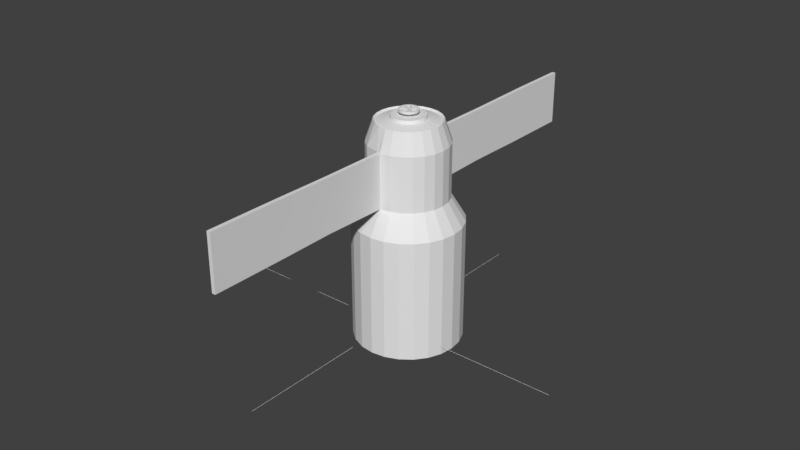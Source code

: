 # Source: Satelllite.blend  (saved by Blender 2.79.0; exported with 4.5.12 LTS)
import bpy
from mathutils import Matrix  # noqa: F401  (used for matrix-valued properties, if any)

bpy.ops.wm.read_factory_settings(use_empty=True)
scene = bpy.context.scene
scene.name = 'Scene'

# ---- collections
col_collection_1 = bpy.data.collections.new('Collection 1'); scene.collection.children.link(col_collection_1)

# ---- materials (node trees are filled in below, after node groups)
mat_space_blanket = bpy.data.materials.new('Space-Blanket')
mat_space_blanket.alpha_threshold = 0.0
mat_space_blanket.use_transparent_shadow = False
mat_space_blanket.roughness = 0.5
mat_solar_cells = bpy.data.materials.new('Solar-Cells')
mat_solar_cells.alpha_threshold = 0.0
mat_solar_cells.use_transparent_shadow = False
mat_solar_cells.roughness = 0.5
mat_steel = bpy.data.materials.new('Steel')
mat_steel.alpha_threshold = 0.0
mat_steel.use_transparent_shadow = False
mat_steel.roughness = 0.5
mat_white_station = bpy.data.materials.new('White-Station')
mat_white_station.alpha_threshold = 0.0
mat_white_station.use_transparent_shadow = False
mat_white_station.roughness = 0.5

# ---- material node trees

# ---- world
world_world = bpy.data.worlds.new('World'); scene.world = world_world
world_world.color = (0.05088, 0.05088, 0.05088)
world_world.use_sun_shadow = False
world_world.sun_shadow_jitter_overblur = 0.0
world_world.cycles.sampling_method = 'MANUAL'

# ---- meshes
me_cylinder_006 = bpy.data.meshes.new('Cylinder.006')
me_cylinder_006.from_pydata([(1.664e-07, -0.7368, 1.71), (-0.06924, -0.7117, 1.71), (1.26e-07, -0.7368, 2.716), (-0.06924, -0.7117, 2.716), (-0.06924, -1.896, 1.737), (1.664e-07, -1.963, 1.737), (-0.06924, -1.93, 2.715), (1.267e-07, -1.93, 2.715), (-0.06924, -3.065, 1.723), (1.676e-07, -3.065, 1.723), (-0.06924, -3.065, 2.729), (1.267e-07, -3.065, 2.729), (-0.06964, -4.38, 1.717), (0.0004014, -4.38, 1.717), (-0.06964, -4.38, 2.735), (0.0004013, -4.38, 2.735), (0.06924, 0.7117, 1.71), (6.219e-08, 0.7368, 1.71), (0.06924, 0.7117, 2.716), (2.179e-08, 0.7368, 2.716), (0.06924, 1.896, 1.737), (6.219e-08, 1.963, 1.737), (0.06924, 1.896, 2.715), (2.179e-08, 1.963, 2.715), (0.06924, 3.027, 1.723), (2.181e-08, 3.134, 2.729), (0.06924, 3.027, 1.723), (6.219e-08, 3.134, 1.723), (0.06924, 3.027, 2.73), (2.179e-08, 3.134, 2.73), (0.06924, 4.38, 1.723), (6.333e-08, 4.38, 1.723), (0.06924, 4.38, 2.73), (2.235e-08, 4.38, 2.73), (6.217e-08, 3.134, 1.723), (0.06924, 3.027, 2.729)], [], [(3, 1, 4, 6), (2, 3, 6, 7), (1, 0, 5, 4), (0, 2, 7, 5), (6, 4, 8, 10), (7, 6, 10, 11), (4, 5, 9, 8), (5, 7, 11, 9), (11, 10, 14, 15), (12, 13, 15, 14), (8, 9, 13, 12), (9, 11, 15, 13), (10, 8, 12, 14), (19, 18, 22, 23), (16, 17, 21, 20), (18, 16, 20, 22), (17, 19, 23, 21), (23, 22, 35, 25), (21, 23, 25, 34), (20, 21, 34, 24), (22, 20, 24, 35), (28, 35, 24, 26, 30, 32), (25, 35, 28, 29), (24, 34, 27, 26), (30, 31, 33, 32), (27, 34, 25, 29, 33, 31), (29, 28, 32, 33), (26, 27, 31, 30)])
me_cylinder_006.polygons.foreach_set('material_index', [1, 0, 0, 1, 1, 0, 0, 1, 0, 0, 0, 1, 1, 0, 0, 1, 1, 0, 1, 0, 1, 1, 1, 1, 0, 1, 0, 0])
_uv = me_cylinder_006.uv_layers.new(name='UVMap')
_uv.uv.foreach_set('vector', [0.3968, 0.2195, 0.6038, 0.2192, 0.5987, 0.4068, 0.3974, 0.4123, 0.3485, 0.009227, 0.3543, 0.04063, 0.1984, 0.2794, 0.1951, 0.2624, 0.3591, 8.565e-05, 0.3485, 0.05326, 0.1946, 0.2814, 0.1983, 0.2507, 0.4065, 0.7821, 0.1995, 0.7818, 0.2001, 0.5911, 0.4014, 0.5861, 0.3974, 0.4123, 0.5987, 0.4068, 0.6019, 0.5917, 0.3951, 0.592, 0.1951, 0.2624, 0.1984, 0.2794, 0.008022, 0.5566, 0.007487, 0.5565, 0.1983, 0.2507, 0.1946, 0.2814, 0.008237, 0.5561, 0.008475, 0.5554, 0.4014, 0.5861, 0.2001, 0.5911, 0.1978, 0.4097, 0.4046, 0.41, 0.007487, 0.5565, 0.008022, 0.5566, 0.002918, 0.5638, 8.565e-05, 0.5685, 0.003382, 0.5632, 0.00368, 0.563, 8.565e-05, 0.5685, 0.002918, 0.5638, 0.008475, 0.5554, 0.008237, 0.5561, 0.00368, 0.563, 0.003382, 0.5632, 0.4046, 0.41, 0.1978, 0.4097, 0.1969, 0.1996, 0.4065, 0.1999, 0.3951, 0.592, 0.6019, 0.5917, 0.6038, 0.7997, 0.3942, 0.8, 0.936, 0.7198, 0.9312, 0.7199, 0.9558, 0.6472, 0.9614, 0.6445, 8.565e-05, 0.6088, 0.01322, 0.5726, 0.6433, 0.5687, 0.6158, 0.5979, -0.002714, 0.2173, 0.2043, 0.2168, 0.1996, 0.4062, -0.001667, 0.4067, 0.807, 0.7742, 0.6, 0.7736, 0.6011, 0.5795, 0.8023, 0.58, 0.9614, 0.6445, 0.9558, 0.6472, 0.9792, 0.5778, 0.9856, 0.5726, 0.8023, 0.58, 0.6011, 0.5795, 0.5991, 0.3942, 0.8059, 0.3948, 0.6158, 0.5979, 0.6433, 0.5687, 0.9904, 0.5687, 0.971, 0.5818, -0.001667, 0.4067, 0.1996, 0.4062, 0.2032, 0.5869, -0.003674, 0.5875, -0.003839, 0.5875, -0.003674, 0.5875, 0.2032, 0.5869, 0.2033, 0.5869, 0.2043, 0.8031, -0.002892, 0.8036, 0.6237, 0.4139, 0.6236, 0.4324, 0.6234, 0.4324, 0.6235, 0.4139, 0.8305, 0.4329, 0.8305, 0.4145, 0.8307, 0.4145, 0.8306, 0.4329, 0.3593, 8.565e-05, 0.3635, 8.565e-05, 0.3635, 0.06067, 0.3593, 0.06067, 0.8061, 0.3948, 0.8059, 0.3948, 0.5991, 0.3942, 0.5989, 0.3942, 0.5998, 0.1971, 0.807, 0.1977, 0.9847, 0.5742, 0.9816, 0.5774, 0.9835, 0.5737, 0.9832, 0.5739, 0.9767, 0.5781, 0.9846, 0.5723, 0.9816, 0.5724, 0.9814, 0.5722])
me_cylinder_006.materials.append(mat_space_blanket)
me_cylinder_006.materials.append(mat_solar_cells)
me_cylinder_006.use_remesh_preserve_volume = False
me_cylinder_006.use_remesh_preserve_attributes = False
me_cylinder_006.use_mirror_vertex_groups = False
me_cylinder_006.update()
me_cylinder_002 = bpy.data.meshes.new('Cylinder.002')
me_cylinder_002.from_pydata([(0.0, 1.0, -1.0), (0.0, 1.0, 1.0), (0.9511, 0.309, -1.0), (0.9511, 0.309, 1.0), (0.5878, -0.809, -1.0), (0.5878, -0.809, 1.0), (-0.5878, -0.809, -1.0), (-0.5878, -0.809, 1.0), (-0.9511, 0.309, -1.0), (-0.9511, 0.309, 1.0)], [], [(0, 1, 3, 2), (2, 3, 5, 4), (4, 5, 7, 6), (3, 1, 9, 7, 5), (6, 7, 9, 8), (8, 9, 1, 0), (0, 2, 4, 6, 8)])
me_cylinder_002.use_remesh_preserve_volume = False
me_cylinder_002.use_remesh_preserve_attributes = False
me_cylinder_002.use_mirror_vertex_groups = False
me_cylinder_002.update()
me_cube_001 = bpy.data.meshes.new('Cube.001')
me_cube_001.from_pydata([(-1.0, -0.8058, -0.8058), (-1.0, -0.8058, 0.8058), (-1.0, 0.8058, -0.8058), (-1.0, 0.8058, 0.8058), (1.757, -1.0, -1.0), (1.757, -1.0, 1.0), (1.757, 1.0, -1.0), (1.757, 1.0, 1.0)], [], [(0, 1, 3, 2), (2, 3, 7, 6), (6, 7, 5, 4), (4, 5, 1, 0), (2, 6, 4, 0), (7, 3, 1, 5)])
me_cube_001.use_remesh_preserve_volume = False
me_cube_001.use_remesh_preserve_attributes = False
me_cube_001.use_mirror_vertex_groups = False
me_cube_001.update()
me_cylinder_001 = bpy.data.meshes.new('Cylinder.001')
me_cylinder_001.from_pydata([(0.0, 1.0, -1.0), (0.0, 1.0, 1.274), (0.2588, 0.9659, -1.0), (0.2588, 0.9659, 1.274), (0.5, 0.866, -1.0), (0.5, 0.866, 1.274), (0.7071, 0.7071, -1.0), (0.7071, 0.7071, 1.274), (0.866, 0.5, -1.0), (0.866, 0.5, 1.274), (0.9659, 0.2588, -1.0), (0.9659, 0.2588, 1.274), (1.0, 7.55e-08, -1.0), (1.0, 7.55e-08, 1.274), (0.9659, -0.2588, -1.0), (0.9659, -0.2588, 1.274), (0.866, -0.5, -1.0), (0.866, -0.5, 1.274), (0.7071, -0.7071, -1.0), (0.7071, -0.7071, 1.274), (0.5, -0.866, -1.0), (0.5, -0.866, 1.274), (0.2588, -0.9659, -1.0), (0.2588, -0.9659, 1.274), (3.894e-07, -1.0, -1.0), (3.894e-07, -1.0, 1.274), (-0.2588, -0.9659, -1.0), (-0.2588, -0.9659, 1.274), (-0.5, -0.866, -1.0), (-0.5, -0.866, 1.274), (-0.7071, -0.7071, -1.0), (-0.7071, -0.7071, 1.274), (-0.866, -0.5, -1.0), (-0.866, -0.5, 1.274), (-0.9659, -0.2588, -1.0), (-0.9659, -0.2588, 1.274), (-1.0, -4.649e-07, -1.0), (-1.0, -4.649e-07, 1.274), (-0.9659, 0.2588, -1.0), (-0.9659, 0.2588, 1.274), (-0.866, 0.5, -1.0), (-0.866, 0.5, 1.274), (-0.7071, 0.7071, -1.0), (-0.7071, 0.7071, 1.274), (-0.5, 0.866, -1.0), (-0.5, 0.866, 1.274), (-0.2588, 0.9659, -1.0), (-0.2588, 0.9659, 1.274), (0.06924, 0.7117, 1.71), (6.219e-08, 0.7368, 1.71), (0.3684, 0.6381, 1.71), (0.521, 0.521, 1.71), (0.6381, 0.3684, 1.71), (0.7117, 0.1907, 1.71), (0.7368, 2.229e-08, 1.71), (0.7117, -0.1907, 1.71), (0.6381, -0.3684, 1.71), (0.521, -0.521, 1.71), (0.3684, -0.6381, 1.71), (0.1907, -0.7117, 1.71), (1.664e-07, -0.7368, 1.71), (-0.06924, -0.7117, 1.71), (-0.3684, -0.6381, 1.71), (-0.521, -0.521, 1.71), (-0.6381, -0.3684, 1.71), (-0.7117, -0.1907, 1.71), (-0.7368, -3.759e-07, 1.71), (-0.7117, 0.1907, 1.71), (-0.6381, 0.3684, 1.71), (-0.521, 0.521, 1.71), (-0.3684, 0.6381, 1.71), (-0.1907, 0.7117, 1.71), (0.06924, 0.7117, 2.716), (2.179e-08, 0.7368, 2.716), (0.3684, 0.6381, 2.716), (0.521, 0.521, 2.716), (0.6381, 0.3684, 2.716), (0.7117, 0.1907, 2.716), (0.7368, 2.229e-08, 2.716), (0.7117, -0.1907, 2.716), (0.6381, -0.3684, 2.716), (0.521, -0.521, 2.716), (0.3684, -0.6381, 2.716), (0.1907, -0.7117, 2.716), (1.26e-07, -0.7368, 2.716), (-0.06924, -0.7117, 2.716), (-0.3684, -0.6381, 2.716), (-0.521, -0.521, 2.716), (-0.6381, -0.3684, 2.716), (-0.7117, -0.1907, 2.716), (-0.7368, -3.759e-07, 2.716), (-0.7117, 0.1907, 2.716), (-0.6381, 0.3684, 2.716), (-0.521, 0.521, 2.716), (-0.3684, 0.6381, 2.716), (-0.1907, 0.7117, 2.716), (0.1561, 0.5825, 3.102), (-1.367e-07, 0.603, 3.102), (0.3015, 0.5222, 3.102), (0.4264, 0.4264, 3.102), (0.5222, 0.3015, 3.102), (0.5825, 0.1561, 3.102), (0.603, -5.66e-09, 3.102), (0.5825, -0.1561, 3.102), (0.5222, -0.3015, 3.102), (0.4264, -0.4264, 3.102), (0.3015, -0.5222, 3.102), (0.1561, -0.5825, 3.102), (9.816e-08, -0.603, 3.102), (-0.1561, -0.5825, 3.102), (-0.3015, -0.5222, 3.102), (-0.4264, -0.4264, 3.102), (-0.5222, -0.3015, 3.102), (-0.5825, -0.1561, 3.102), (-0.603, -3.315e-07, 3.102), (-0.5825, 0.1561, 3.102), (-0.5222, 0.3015, 3.102), (-0.4264, 0.4264, 3.102), (-0.3015, 0.5222, 3.102), (-0.1561, 0.5825, 3.102), (-3.904e-09, 0.8236, -1.134), (0.2132, 0.7955, -1.134), (0.4118, 0.7133, -1.134), (0.5824, 0.5824, -1.134), (0.7133, 0.4118, -1.134), (0.7955, 0.2132, -1.134), (0.8236, 3.984e-08, -1.134), (0.7955, -0.2132, -1.134), (0.7133, -0.4118, -1.134), (0.5824, -0.5824, -1.134), (0.4118, -0.7133, -1.134), (0.2132, -0.7955, -1.134), (3.168e-07, -0.8236, -1.134), (-0.2132, -0.7955, -1.134), (-0.4118, -0.7133, -1.134), (-0.5824, -0.5824, -1.134), (-0.7133, -0.4118, -1.134), (-0.7955, -0.2132, -1.134), (-0.8236, -4.052e-07, -1.134), (-0.7955, 0.2132, -1.134), (-0.7133, 0.4118, -1.134), (-0.5824, 0.5824, -1.134), (-0.4118, 0.7133, -1.134), (-0.2132, 0.7955, -1.134), (-3.449e-09, 0.8236, -1.102), (0.2132, 0.7955, -1.102), (0.4118, 0.7133, -1.102), (0.5824, 0.5824, -1.102), (0.7133, 0.4118, -1.102), (0.7955, 0.2132, -1.102), (0.8236, 3.984e-08, -1.102), (0.7955, -0.2132, -1.102), (0.7133, -0.4118, -1.102), (0.5824, -0.5824, -1.102), (0.4118, -0.7133, -1.102), (0.2132, -0.7955, -1.102), (3.173e-07, -0.8236, -1.102), (-0.2132, -0.7955, -1.102), (-0.4118, -0.7133, -1.102), (-0.5824, -0.5824, -1.102), (-0.7133, -0.4118, -1.102), (-0.7955, -0.2132, -1.102), (-0.8236, -4.052e-07, -1.102), (-0.7955, 0.2132, -1.102), (-0.7133, 0.4118, -1.102), (-0.5824, 0.5824, -1.102), (-0.4118, 0.7133, -1.102), (-0.2132, 0.7955, -1.102), (3.666e-09, 0.4392, -1.102), (0.1137, 0.4242, -1.102), (0.2196, 0.3804, -1.102), (0.3106, 0.3106, -1.102), (0.3804, 0.2196, -1.102), (0.4242, 0.1137, -1.102), (0.4392, -4.019e-08, -1.102), (0.4242, -0.1137, -1.102), (0.3804, -0.2196, -1.102), (0.3106, -0.3106, -1.102), (0.2196, -0.3804, -1.102), (0.1137, -0.4242, -1.102), (1.747e-07, -0.4392, -1.102), (-0.1137, -0.4242, -1.102), (-0.2196, -0.3804, -1.102), (-0.3106, -0.3106, -1.102), (-0.3804, -0.2196, -1.102), (-0.4242, -0.1137, -1.102), (-0.4392, -2.775e-07, -1.102), (-0.4242, 0.1137, -1.102), (-0.3804, 0.2196, -1.102), (-0.3106, 0.3106, -1.102), (-0.2196, 0.3804, -1.102), (-0.1137, 0.4242, -1.102), (2.801e-09, 0.4392, -1.157), (0.1137, 0.4242, -1.157), (0.2196, 0.3804, -1.157), (0.3106, 0.3106, -1.157), (0.3804, 0.2196, -1.157), (0.4242, 0.1137, -1.157), (0.4392, -4.019e-08, -1.157), (0.4242, -0.1137, -1.157), (0.3804, -0.2196, -1.157), (0.3106, -0.3106, -1.157), (0.2196, -0.3804, -1.157), (0.1137, -0.4242, -1.157), (1.738e-07, -0.4392, -1.157), (-0.1137, -0.4242, -1.157), (-0.2196, -0.3804, -1.157), (-0.3106, -0.3106, -1.157), (-0.3804, -0.2196, -1.157), (-0.4242, -0.1137, -1.157), (-0.4392, -2.775e-07, -1.157), (-0.4242, 0.1137, -1.157), (-0.3804, 0.2196, -1.157), (-0.3106, 0.3106, -1.157), (-0.2196, 0.3804, -1.157), (-0.1137, 0.4242, -1.157), (0.08325, 0.3107, 3.126), (-1.28e-07, 0.3217, 3.126), (0.1608, 0.2786, 3.126), (0.2275, 0.2275, 3.126), (0.2786, 0.1608, 3.126), (0.3107, 0.08325, 3.126), (0.3217, -6.095e-08, 3.126), (0.3107, -0.08325, 3.126), (0.2786, -0.1608, 3.126), (0.2275, -0.2275, 3.126), (0.1608, -0.2786, 3.126), (0.08325, -0.3107, 3.126), (-2.782e-09, -0.3217, 3.126), (-0.08325, -0.3107, 3.126), (-0.1608, -0.2786, 3.126), (-0.2275, -0.2275, 3.126), (-0.2786, -0.1608, 3.126), (-0.3107, -0.08325, 3.126), (-0.3217, -2.348e-07, 3.126), (-0.3107, 0.08325, 3.126), (-0.2786, 0.1608, 3.126), (-0.2275, 0.2275, 3.126), (-0.1608, 0.2786, 3.126), (-0.08325, 0.3107, 3.126), (0.07991, 0.2982, 3.183), (-1.014e-07, 0.3087, 3.183), (0.1544, 0.2674, 3.183), (0.2183, 0.2183, 3.183), (0.2674, 0.1544, 3.183), (0.2982, 0.07991, 3.183), (0.3087, -6.35e-08, 3.183), (0.2982, -0.07991, 3.183), (0.2674, -0.1544, 3.183), (0.2183, -0.2183, 3.183), (0.1544, -0.2674, 3.183), (0.07991, -0.2982, 3.183), (1.884e-08, -0.3087, 3.183), (-0.07991, -0.2982, 3.183), (-0.1544, -0.2674, 3.183), (-0.2183, -0.2183, 3.183), (-0.2674, -0.1544, 3.183), (-0.2982, -0.07991, 3.183), (-0.3087, -2.303e-07, 3.183), (-0.2982, 0.07991, 3.183), (-0.2674, 0.1544, 3.183), (-0.2183, 0.2183, 3.183), (-0.1544, 0.2674, 3.183), (-0.07991, 0.2982, 3.183), (0.01318, 0.0492, 3.183), (-9.605e-08, 0.05094, 3.183), (0.02547, 0.04412, 3.183), (0.03602, 0.03602, 3.183), (0.04412, 0.02547, 3.183), (0.0492, 0.01318, 3.183), (0.05094, -1.121e-07, 3.183), (0.0492, -0.01318, 3.183), (0.04412, -0.02547, 3.183), (0.03602, -0.03602, 3.183), (0.02547, -0.04412, 3.183), (0.01318, -0.0492, 3.183), (-7.621e-08, -0.05094, 3.183), (-0.01318, -0.0492, 3.183), (-0.02547, -0.04412, 3.183), (-0.03602, -0.03602, 3.183), (-0.04412, -0.02547, 3.183), (-0.0492, -0.01318, 3.183), (-0.05094, -1.396e-07, 3.183), (-0.0492, 0.01318, 3.183), (-0.04412, 0.02547, 3.183), (-0.03602, 0.03602, 3.183), (-0.02547, 0.04412, 3.183), (-0.01318, 0.0492, 3.183), (-0.1465, -0.5468, 3.072), (-0.283, -0.4902, 3.072), (0.5661, -1.292e-08, 3.072), (0.5468, -0.1465, 3.072), (-0.4003, 0.4003, 3.072), (-0.283, 0.4902, 3.072), (-0.4003, -0.4003, 3.072), (0.4902, -0.283, 3.072), (-0.1465, 0.5468, 3.072), (-1.355e-07, 0.5661, 3.072), (0.1465, 0.5468, 3.072), (-0.4902, -0.283, 3.072), (0.4003, -0.4003, 3.072), (0.283, 0.4902, 3.072), (-0.5468, -0.1465, 3.072), (0.283, -0.4902, 3.072), (0.4003, 0.4003, 3.072), (-0.5661, -3.188e-07, 3.072), (0.1465, -0.5468, 3.072), (0.4902, 0.283, 3.072), (-0.5468, 0.1465, 3.072), (8.491e-08, -0.5661, 3.072), (0.5468, 0.1465, 3.072), (-0.4902, 0.283, 3.072)], [], [(0, 1, 3, 2), (2, 3, 5, 4), (4, 5, 7, 6), (6, 7, 9, 8), (8, 9, 11, 10), (10, 11, 13, 12), (12, 13, 15, 14), (14, 15, 17, 16), (16, 17, 19, 18), (18, 19, 21, 20), (20, 21, 23, 22), (22, 23, 25, 24), (24, 25, 27, 26), (26, 27, 29, 28), (28, 29, 31, 30), (30, 31, 33, 32), (32, 33, 35, 34), (34, 35, 37, 36), (36, 37, 39, 38), (38, 39, 41, 40), (40, 41, 43, 42), (42, 43, 45, 44), (25, 23, 59, 60), (44, 45, 47, 46), (46, 47, 1, 0), (8, 10, 125, 124), (35, 33, 64, 65), (45, 43, 69, 70), (11, 9, 52, 53), (21, 19, 57, 58), (31, 29, 62, 63), (41, 39, 67, 68), (7, 5, 50, 51), (17, 15, 55, 56), (3, 1, 49, 48), (27, 25, 60, 61), (37, 35, 65, 66), (47, 45, 70, 71), (13, 11, 53, 54), (23, 21, 58, 59), (33, 31, 63, 64), (43, 41, 68, 69), (9, 7, 51, 52), (19, 17, 56, 57), (29, 27, 61, 62), (39, 37, 66, 67), (1, 47, 71, 49), (5, 3, 48, 50), (15, 13, 54, 55), (77, 76, 100, 101), (64, 63, 87, 88), (57, 56, 80, 81), (49, 71, 95, 73), (50, 48, 72, 74), (65, 64, 88, 89), (58, 57, 81, 82), (51, 50, 74, 75), (66, 65, 89, 90), (59, 58, 82, 83), (52, 51, 75, 76), (67, 66, 90, 91), (60, 59, 83, 84), (53, 52, 76, 77), (68, 67, 91, 92), (54, 53, 77, 78), (69, 68, 92, 93), (62, 61, 85, 86), (55, 54, 78, 79), (70, 69, 93, 94), (63, 62, 86, 87), (56, 55, 79, 80), (71, 70, 94, 95), (289, 288, 229, 230), (92, 91, 115, 116), (85, 84, 108, 109), (78, 77, 101, 102), (93, 92, 116, 117), (86, 85, 109, 110), (79, 78, 102, 103), (94, 93, 117, 118), (87, 86, 110, 111), (80, 79, 103, 104), (95, 94, 118, 119), (72, 73, 97, 96), (88, 87, 111, 112), (81, 80, 104, 105), (73, 95, 119, 97), (74, 72, 96, 98), (89, 88, 112, 113), (82, 81, 105, 106), (75, 74, 98, 99), (90, 89, 113, 114), (83, 82, 106, 107), (76, 75, 99, 100), (91, 90, 114, 115), (84, 83, 107, 108), (124, 125, 149, 148), (18, 20, 130, 129), (28, 30, 135, 134), (38, 40, 140, 139), (4, 6, 123, 122), (14, 16, 128, 127), (0, 2, 121, 120), (24, 26, 133, 132), (34, 36, 138, 137), (44, 46, 143, 142), (10, 12, 126, 125), (20, 22, 131, 130), (30, 32, 136, 135), (40, 42, 141, 140), (6, 8, 124, 123), (16, 18, 129, 128), (26, 28, 134, 133), (36, 38, 139, 138), (46, 0, 120, 143), (2, 4, 122, 121), (12, 14, 127, 126), (22, 24, 132, 131), (32, 34, 137, 136), (42, 44, 142, 141), (152, 153, 177, 176), (139, 140, 164, 163), (132, 133, 157, 156), (125, 126, 150, 149), (140, 141, 165, 164), (133, 134, 158, 157), (126, 127, 151, 150), (141, 142, 166, 165), (134, 135, 159, 158), (127, 128, 152, 151), (142, 143, 167, 166), (120, 121, 145, 144), (135, 136, 160, 159), (128, 129, 153, 152), (143, 120, 144, 167), (121, 122, 146, 145), (136, 137, 161, 160), (129, 130, 154, 153), (122, 123, 147, 146), (137, 138, 162, 161), (130, 131, 155, 154), (123, 124, 148, 147), (138, 139, 163, 162), (131, 132, 156, 155), (187, 188, 212, 211), (167, 144, 168, 191), (145, 146, 170, 169), (160, 161, 185, 184), (153, 154, 178, 177), (146, 147, 171, 170), (161, 162, 186, 185), (154, 155, 179, 178), (147, 148, 172, 171), (162, 163, 187, 186), (155, 156, 180, 179), (148, 149, 173, 172), (163, 164, 188, 187), (156, 157, 181, 180), (149, 150, 174, 173), (164, 165, 189, 188), (157, 158, 182, 181), (150, 151, 175, 174), (165, 166, 190, 189), (158, 159, 183, 182), (151, 152, 176, 175), (166, 167, 191, 190), (144, 145, 169, 168), (159, 160, 184, 183), (192, 193, 194, 195, 196, 197, 198, 199, 200, 201, 202, 203, 204, 205, 206, 207, 208, 209, 210, 211, 212, 213, 214, 215), (180, 181, 205, 204), (173, 174, 198, 197), (188, 189, 213, 212), (181, 182, 206, 205), (174, 175, 199, 198), (189, 190, 214, 213), (182, 183, 207, 206), (175, 176, 200, 199), (190, 191, 215, 214), (168, 169, 193, 192), (183, 184, 208, 207), (176, 177, 201, 200), (191, 168, 192, 215), (169, 170, 194, 193), (184, 185, 209, 208), (177, 178, 202, 201), (170, 171, 195, 194), (185, 186, 210, 209), (178, 179, 203, 202), (171, 172, 196, 195), (186, 187, 211, 210), (179, 180, 204, 203), (172, 173, 197, 196), (228, 227, 251, 252), (291, 290, 222, 223), (293, 292, 237, 238), (294, 289, 230, 231), (295, 291, 223, 224), (296, 293, 238, 239), (298, 297, 217, 216), (299, 294, 231, 232), (300, 295, 224, 225), (297, 296, 239, 217), (301, 298, 216, 218), (302, 299, 232, 233), (303, 300, 225, 226), (304, 301, 218, 219), (305, 302, 233, 234), (306, 303, 226, 227), (307, 304, 219, 220), (308, 305, 234, 235), (309, 306, 227, 228), (310, 307, 220, 221), (311, 308, 235, 236), (288, 309, 228, 229), (290, 310, 221, 222), (292, 311, 236, 237), (240, 241, 265, 264), (221, 220, 244, 245), (236, 235, 259, 260), (229, 228, 252, 253), (222, 221, 245, 246), (237, 236, 260, 261), (230, 229, 253, 254), (223, 222, 246, 247), (238, 237, 261, 262), (231, 230, 254, 255), (224, 223, 247, 248), (239, 238, 262, 263), (216, 217, 241, 240), (232, 231, 255, 256), (225, 224, 248, 249), (217, 239, 263, 241), (218, 216, 240, 242), (233, 232, 256, 257), (226, 225, 249, 250), (219, 218, 242, 243), (234, 233, 257, 258), (227, 226, 250, 251), (220, 219, 243, 244), (235, 234, 258, 259), (256, 255, 279, 280), (249, 248, 272, 273), (241, 263, 287, 265), (242, 240, 264, 266), (257, 256, 280, 281), (250, 249, 273, 274), (243, 242, 266, 267), (258, 257, 281, 282), (251, 250, 274, 275), (244, 243, 267, 268), (259, 258, 282, 283), (252, 251, 275, 276), (245, 244, 268, 269), (260, 259, 283, 284), (253, 252, 276, 277), (246, 245, 269, 270), (261, 260, 284, 285), (254, 253, 277, 278), (247, 246, 270, 271), (262, 261, 285, 286), (255, 254, 278, 279), (248, 247, 271, 272), (263, 262, 286, 287), (264, 265, 287, 286, 285, 284, 283, 282, 281, 280, 279, 278, 277, 276, 275, 274, 273, 272, 271, 270, 269, 268, 267, 266), (117, 116, 311, 292), (102, 101, 310, 290), (109, 108, 309, 288), (116, 115, 308, 311), (101, 100, 307, 310), (108, 107, 306, 309), (115, 114, 305, 308), (100, 99, 304, 307), (107, 106, 303, 306), (114, 113, 302, 305), (99, 98, 301, 304), (106, 105, 300, 303), (113, 112, 299, 302), (98, 96, 298, 301), (97, 119, 296, 297), (105, 104, 295, 300), (112, 111, 294, 299), (96, 97, 297, 298), (119, 118, 293, 296), (104, 103, 291, 295), (111, 110, 289, 294), (118, 117, 292, 293), (103, 102, 290, 291), (110, 109, 288, 289)])
_uv = me_cylinder_001.uv_layers.new(name='UVMap')
_uv.uv.foreach_set('vector', [0.09059, 0.0, 0.09059, 0.2896, 0.05727, 0.2901, 0.05727, 0.0005429, 0.05727, 0.0005429, 0.05727, 0.2901, 0.02637, 0.2916, 0.02637, 0.002009, 0.02637, 0.002009, 0.02637, 0.2916, 0.0, 0.2939, 0.0, 0.0043, 0.5474, 0.003573, 0.5474, 0.2936, 0.5207, 0.2917, 0.5207, 0.001633, 0.5207, 0.001633, 0.5207, 0.2917, 0.4896, 0.2905, 0.4896, 0.000414, 0.4896, 0.000414, 0.4896, 0.2905, 0.4562, 0.29, 0.4562, 0.0, 0.4562, 0.0, 0.4562, 0.29, 0.4228, 0.2905, 0.4228, 0.0004187, 0.4228, 0.0004187, 0.4228, 0.2905, 0.3917, 0.2917, 0.3917, 0.001642, 0.3917, 0.001642, 0.3917, 0.2917, 0.3649, 0.2936, 0.3649, 0.003586, 0.3649, 0.003958, 0.3649, 0.2936, 0.3379, 0.2914, 0.3379, 0.001768, 0.3379, 0.001768, 0.3379, 0.2914, 0.3065, 0.29, 0.3065, 0.0004177, 0.3065, 0.0004177, 0.3065, 0.29, 0.2731, 0.2896, 0.2731, 0.0, 0.2731, 0.0, 0.2731, 0.2896, 0.2397, 0.2901, 0.2397, 0.0005429, 0.2397, 0.0005429, 0.2397, 0.2901, 0.2088, 0.2916, 0.2088, 0.002009, 0.2088, 0.002009, 0.2088, 0.2916, 0.1825, 0.2939, 0.1825, 0.0043, 0.7299, 0.003157, 0.7299, 0.2933, 0.7025, 0.2916, 0.7025, 0.001382, 0.7025, 0.001382, 0.7025, 0.2916, 0.671, 0.2905, 0.671, 0.0003052, 0.671, 0.0003052, 0.671, 0.2905, 0.6375, 0.2902, 0.6375, 0.0, 0.6375, 0.0, 0.6375, 0.2902, 0.6043, 0.2907, 0.6043, 0.0004873, 0.6043, 0.0004873, 0.6043, 0.2907, 0.5735, 0.2919, 0.5735, 0.001734, 0.5735, 0.001734, 0.5735, 0.2919, 0.5474, 0.2938, 0.5474, 0.003655, 0.1825, 0.003958, 0.1825, 0.2936, 0.1554, 0.2914, 0.1554, 0.001768, 0.2731, 0.2896, 0.3065, 0.29, 0.2983, 0.3491, 0.2736, 0.3488, 0.1554, 0.001768, 0.1554, 0.2914, 0.1241, 0.29, 0.1241, 0.0004177, 0.1241, 0.0004177, 0.1241, 0.29, 0.09059, 0.2896, 0.09059, 0.0, 0.0, 0.6407, 0.008719, 0.6084, 0.02975, 0.6171, 0.02257, 0.6437, 0.671, 0.2905, 0.7025, 0.2916, 0.6864, 0.3498, 0.6632, 0.349, 0.1554, 0.2914, 0.1825, 0.2936, 0.1589, 0.3517, 0.1389, 0.3501, 0.4896, 0.2905, 0.5207, 0.2917, 0.5037, 0.35, 0.4808, 0.3491, 0.3379, 0.2914, 0.3649, 0.2936, 0.3413, 0.3517, 0.3214, 0.3501, 0.1825, 0.2939, 0.2088, 0.2916, 0.2263, 0.3503, 0.2069, 0.352, 0.5735, 0.2919, 0.6043, 0.2907, 0.614, 0.3492, 0.5914, 0.3501, 0.0, 0.2939, 0.02637, 0.2916, 0.04386, 0.3503, 0.02443, 0.352, 0.3917, 0.2917, 0.4228, 0.2905, 0.4316, 0.3491, 0.4087, 0.35, 0.05727, 0.2901, 0.09059, 0.2896, 0.09117, 0.3488, 0.08229, 0.3492, 0.2397, 0.2901, 0.2731, 0.2896, 0.2736, 0.3488, 0.2648, 0.3492, 0.6375, 0.2902, 0.671, 0.2905, 0.6632, 0.349, 0.6385, 0.3488, 0.1241, 0.29, 0.1554, 0.2914, 0.1389, 0.3501, 0.1158, 0.3491, 0.4562, 0.29, 0.4896, 0.2905, 0.4808, 0.3491, 0.4562, 0.3488, 0.3065, 0.29, 0.3379, 0.2914, 0.3214, 0.3501, 0.2983, 0.3491, 0.7025, 0.2916, 0.7299, 0.2933, 0.7066, 0.3511, 0.6864, 0.3498, 0.5474, 0.2938, 0.5735, 0.2919, 0.5914, 0.3501, 0.5722, 0.3515, 0.5207, 0.2917, 0.5474, 0.2936, 0.5234, 0.3515, 0.5037, 0.35, 0.3649, 0.2936, 0.3917, 0.2917, 0.4087, 0.35, 0.389, 0.3515, 0.2088, 0.2916, 0.2397, 0.2901, 0.2648, 0.3492, 0.2263, 0.3503, 0.6043, 0.2907, 0.6375, 0.2902, 0.6385, 0.3488, 0.614, 0.3492, 0.09059, 0.2896, 0.1241, 0.29, 0.1158, 0.3491, 0.09117, 0.3488, 0.02637, 0.2916, 0.05727, 0.2901, 0.08229, 0.3492, 0.04386, 0.3503, 0.4228, 0.2905, 0.4562, 0.29, 0.4562, 0.3488, 0.4316, 0.3491, 0.4808, 0.4774, 0.5037, 0.4783, 0.4951, 0.5289, 0.4764, 0.5282, 0.6864, 0.3498, 0.7066, 0.3511, 0.7066, 0.4795, 0.6864, 0.4782, 0.389, 0.3515, 0.4087, 0.35, 0.4087, 0.4783, 0.389, 0.4798, 0.09117, 0.3488, 0.1158, 0.3491, 0.1158, 0.4772, 0.09117, 0.4769, 0.04386, 0.3503, 0.08229, 0.3492, 0.08229, 0.4773, 0.04386, 0.4784, 0.6632, 0.349, 0.6864, 0.3498, 0.6864, 0.4782, 0.6632, 0.4774, 0.3214, 0.3501, 0.3413, 0.3517, 0.3413, 0.4798, 0.3214, 0.4782, 0.02443, 0.352, 0.04386, 0.3503, 0.04386, 0.4784, 0.02443, 0.4801, 0.6385, 0.3488, 0.6632, 0.349, 0.6632, 0.4774, 0.6385, 0.4772, 0.2983, 0.3491, 0.3214, 0.3501, 0.3214, 0.4782, 0.2983, 0.4772, 0.5037, 0.35, 0.5234, 0.3515, 0.5234, 0.4797, 0.5037, 0.4783, 0.614, 0.3492, 0.6385, 0.3488, 0.6385, 0.4772, 0.614, 0.4775, 0.2736, 0.3488, 0.2983, 0.3491, 0.2983, 0.4772, 0.2736, 0.4769, 0.4808, 0.3491, 0.5037, 0.35, 0.5037, 0.4783, 0.4808, 0.4774, 0.5914, 0.3501, 0.614, 0.3492, 0.614, 0.4775, 0.5914, 0.4784, 0.4562, 0.3488, 0.4808, 0.3491, 0.4808, 0.4774, 0.4562, 0.4771, 0.5722, 0.3515, 0.5914, 0.3501, 0.5914, 0.4784, 0.5722, 0.4799, 0.2263, 0.3503, 0.2648, 0.3492, 0.2648, 0.4773, 0.2263, 0.4784, 0.4316, 0.3491, 0.4562, 0.3488, 0.4562, 0.4771, 0.4316, 0.4774, 0.1389, 0.3501, 0.1589, 0.3517, 0.1589, 0.4798, 0.1389, 0.4782, 0.2069, 0.352, 0.2263, 0.3503, 0.2263, 0.4784, 0.2069, 0.4801, 0.4087, 0.35, 0.4316, 0.3491, 0.4316, 0.4774, 0.4087, 0.4783, 0.1158, 0.3491, 0.1389, 0.3501, 0.1389, 0.4782, 0.1158, 0.4772, 0.4005, 0.7885, 0.4055, 0.8068, 0.3742, 0.8109, 0.3714, 0.8005, 0.5914, 0.4784, 0.614, 0.4775, 0.619, 0.5282, 0.6005, 0.5289, 0.2648, 0.4773, 0.2736, 0.4769, 0.2739, 0.5279, 0.2539, 0.5282, 0.4562, 0.4771, 0.4808, 0.4774, 0.4764, 0.5282, 0.4562, 0.5279, 0.5722, 0.4799, 0.5914, 0.4784, 0.6005, 0.5289, 0.5848, 0.5301, 0.2263, 0.4784, 0.2648, 0.4773, 0.2539, 0.5282, 0.2352, 0.5291, 0.4316, 0.4774, 0.4562, 0.4771, 0.4562, 0.5279, 0.4361, 0.5282, 0.1389, 0.4782, 0.1589, 0.4798, 0.1469, 0.5302, 0.1305, 0.5289, 0.2069, 0.4801, 0.2263, 0.4784, 0.2352, 0.5291, 0.2193, 0.5304, 0.4087, 0.4783, 0.4316, 0.4774, 0.4361, 0.5282, 0.4173, 0.5289, 0.1158, 0.4772, 0.1389, 0.4782, 0.1305, 0.5289, 0.1117, 0.5281, 0.08229, 0.4773, 0.09117, 0.4769, 0.09147, 0.5279, 0.07138, 0.5282, 0.6864, 0.4782, 0.7066, 0.4795, 0.6948, 0.5298, 0.6783, 0.5287, 0.389, 0.4798, 0.4087, 0.4783, 0.4173, 0.5289, 0.4012, 0.5301, 0.09117, 0.4769, 0.1158, 0.4772, 0.1117, 0.5281, 0.09147, 0.5279, 0.04386, 0.4784, 0.08229, 0.4773, 0.07138, 0.5282, 0.05274, 0.5291, 0.6632, 0.4774, 0.6864, 0.4782, 0.6783, 0.5287, 0.6593, 0.5281, 0.3214, 0.4782, 0.3413, 0.4798, 0.3293, 0.5302, 0.313, 0.5289, 0.02443, 0.4801, 0.04386, 0.4784, 0.05274, 0.5291, 0.03684, 0.5304, 0.6385, 0.4772, 0.6632, 0.4774, 0.6593, 0.5281, 0.6391, 0.5279, 0.2983, 0.4772, 0.3214, 0.4782, 0.313, 0.5289, 0.2941, 0.5281, 0.5037, 0.4783, 0.5234, 0.4797, 0.5113, 0.5301, 0.4951, 0.5289, 0.614, 0.4775, 0.6385, 0.4772, 0.6391, 0.5279, 0.619, 0.5282, 0.2736, 0.4769, 0.2983, 0.4772, 0.2941, 0.5281, 0.2739, 0.5279, 0.7169, 0.7257, 0.7159, 0.7515, 0.7118, 0.7514, 0.7128, 0.7257, 0.1111, 0.5304, 0.1448, 0.5304, 0.1418, 0.5529, 0.1141, 0.5529, 0.2472, 0.6084, 0.2559, 0.6407, 0.2333, 0.6437, 0.2261, 0.6171, 0.2065, 0.7591, 0.1773, 0.7758, 0.1686, 0.7549, 0.1926, 0.7412, 0.008719, 0.7065, 0.0, 0.6742, 0.02257, 0.6712, 0.02975, 0.6978, 0.04938, 0.5558, 0.07856, 0.5391, 0.08727, 0.56, 0.06324, 0.5738, 0.04938, 0.7591, 0.02556, 0.7354, 0.04362, 0.7217, 0.06324, 0.7412, 0.2065, 0.5558, 0.2303, 0.5795, 0.2123, 0.5932, 0.1926, 0.5738, 0.2472, 0.7065, 0.2303, 0.7354, 0.2123, 0.7217, 0.2261, 0.6978, 0.1111, 0.7845, 0.07856, 0.7758, 0.08727, 0.7549, 0.1141, 0.7621, 0.008719, 0.6084, 0.02556, 0.5795, 0.04362, 0.5932, 0.02975, 0.6171, 0.1448, 0.5304, 0.1773, 0.5391, 0.1686, 0.56, 0.1418, 0.5529, 0.2559, 0.6407, 0.2559, 0.6742, 0.2333, 0.6712, 0.2333, 0.6437, 0.1773, 0.7758, 0.1448, 0.7845, 0.1418, 0.7621, 0.1686, 0.7549, 0.0, 0.6742, 0.0, 0.6407, 0.02257, 0.6437, 0.02257, 0.6712, 0.07856, 0.5391, 0.1111, 0.5304, 0.1141, 0.5529, 0.08727, 0.56, 0.2303, 0.5795, 0.2472, 0.6084, 0.2261, 0.6171, 0.2123, 0.5932, 0.2303, 0.7354, 0.2065, 0.7591, 0.1926, 0.7412, 0.2123, 0.7217, 0.07856, 0.7758, 0.04938, 0.7591, 0.06324, 0.7412, 0.08727, 0.7549, 0.02556, 0.7354, 0.008719, 0.7065, 0.02975, 0.6978, 0.04362, 0.7217, 0.02556, 0.5795, 0.04938, 0.5558, 0.06324, 0.5738, 0.04362, 0.5932, 0.1773, 0.5391, 0.2065, 0.5558, 0.1926, 0.5738, 0.1686, 0.56, 0.2559, 0.6742, 0.2472, 0.7065, 0.2261, 0.6978, 0.2333, 0.6712, 0.1448, 0.7845, 0.1111, 0.7845, 0.1141, 0.7621, 0.1418, 0.7621, 0.4019, 0.7325, 0.3751, 0.7397, 0.3687, 0.6908, 0.383, 0.687, 0.7088, 0.8053, 0.7099, 0.8307, 0.7057, 0.8307, 0.7047, 0.8053, 0.7264, 0.7544, 0.7268, 0.7817, 0.7226, 0.7817, 0.7222, 0.7544, 0.7159, 0.7515, 0.7156, 0.7789, 0.7115, 0.7788, 0.7118, 0.7514, 0.7099, 0.8307, 0.7115, 0.8526, 0.7073, 0.8526, 0.7057, 0.8307, 0.7268, 0.7817, 0.7279, 0.8069, 0.7238, 0.8069, 0.7226, 0.7817, 0.7156, 0.7789, 0.7159, 0.806, 0.7118, 0.806, 0.7115, 0.7788, 0.7298, 0.5301, 0.7279, 0.5522, 0.7238, 0.5522, 0.7257, 0.5301, 0.7279, 0.8069, 0.7298, 0.8285, 0.7257, 0.8285, 0.7238, 0.8069, 0.7159, 0.806, 0.7169, 0.8312, 0.7128, 0.8312, 0.7118, 0.806, 0.7279, 0.5522, 0.7268, 0.5779, 0.7226, 0.5779, 0.7238, 0.5522, 0.7264, 0.6052, 0.7268, 0.6325, 0.7226, 0.6325, 0.7222, 0.6052, 0.7115, 0.7034, 0.7099, 0.7252, 0.7057, 0.7252, 0.7073, 0.7034, 0.7169, 0.8312, 0.7184, 0.8525, 0.7143, 0.8525, 0.7128, 0.8312, 0.7268, 0.5779, 0.7264, 0.6052, 0.7222, 0.6052, 0.7226, 0.5779, 0.7268, 0.6325, 0.7279, 0.6577, 0.7238, 0.6577, 0.7226, 0.6325, 0.7099, 0.7252, 0.7088, 0.7507, 0.7047, 0.7507, 0.7057, 0.7252, 0.7298, 0.6793, 0.7279, 0.7014, 0.7238, 0.7014, 0.7257, 0.6793, 0.7279, 0.6577, 0.7298, 0.6793, 0.7257, 0.6793, 0.7238, 0.6577, 0.7088, 0.7507, 0.7085, 0.778, 0.7044, 0.778, 0.7047, 0.7507, 0.7279, 0.7014, 0.7268, 0.7271, 0.7226, 0.727, 0.7238, 0.7014, 0.7184, 0.7034, 0.7169, 0.7257, 0.7128, 0.7257, 0.7143, 0.7034, 0.7085, 0.778, 0.7088, 0.8053, 0.7047, 0.8053, 0.7044, 0.778, 0.7268, 0.7271, 0.7264, 0.7544, 0.7222, 0.7544, 0.7226, 0.727, 0.5183, 0.6637, 0.5189, 0.677, 0.5118, 0.677, 0.5113, 0.6636, 0.4019, 0.5376, 0.426, 0.5513, 0.3958, 0.5904, 0.383, 0.5831, 0.4456, 0.5708, 0.4595, 0.5947, 0.4136, 0.6135, 0.4062, 0.6008, 0.2559, 0.6213, 0.2631, 0.5947, 0.3089, 0.6135, 0.3051, 0.6277, 0.3751, 0.7397, 0.3474, 0.7397, 0.3539, 0.6908, 0.3687, 0.6908, 0.4595, 0.5947, 0.4666, 0.6213, 0.4175, 0.6277, 0.4136, 0.6135, 0.2631, 0.5947, 0.2769, 0.5708, 0.3163, 0.6008, 0.3089, 0.6135, 0.3474, 0.7397, 0.3206, 0.7325, 0.3396, 0.687, 0.3539, 0.6908, 0.4666, 0.6213, 0.4666, 0.6488, 0.4175, 0.6424, 0.4175, 0.6277, 0.2769, 0.5708, 0.2966, 0.5513, 0.3268, 0.5904, 0.3163, 0.6008, 0.3206, 0.7325, 0.2966, 0.7188, 0.3268, 0.6797, 0.3396, 0.687, 0.4666, 0.6488, 0.4595, 0.6754, 0.4136, 0.6566, 0.4175, 0.6424, 0.2966, 0.5513, 0.3206, 0.5376, 0.3396, 0.5831, 0.3268, 0.5904, 0.2966, 0.7188, 0.2769, 0.6993, 0.3163, 0.6693, 0.3268, 0.6797, 0.4595, 0.6754, 0.4456, 0.6993, 0.4062, 0.6693, 0.4136, 0.6566, 0.3206, 0.5376, 0.3474, 0.5304, 0.3539, 0.5793, 0.3396, 0.5831, 0.2769, 0.6993, 0.2631, 0.6754, 0.3089, 0.6566, 0.3163, 0.6693, 0.4456, 0.6993, 0.426, 0.7188, 0.3958, 0.6797, 0.4062, 0.6693, 0.3474, 0.5304, 0.3751, 0.5304, 0.3687, 0.5793, 0.3539, 0.5793, 0.2631, 0.6754, 0.2559, 0.6488, 0.3051, 0.6424, 0.3089, 0.6566, 0.426, 0.7188, 0.4019, 0.7325, 0.383, 0.687, 0.3958, 0.6797, 0.3751, 0.5304, 0.4019, 0.5376, 0.383, 0.5831, 0.3687, 0.5793, 0.426, 0.5513, 0.4456, 0.5708, 0.4062, 0.6008, 0.3958, 0.5904, 0.2559, 0.6488, 0.2559, 0.6213, 0.3051, 0.6277, 0.3051, 0.6424, 0.1639, 0.8922, 0.1511, 0.8849, 0.1406, 0.8745, 0.1332, 0.8618, 0.1294, 0.8476, 0.1294, 0.8329, 0.1332, 0.8187, 0.1406, 0.806, 0.1511, 0.7956, 0.1639, 0.7883, 0.1782, 0.7845, 0.193, 0.7845, 0.2073, 0.7883, 0.2201, 0.7956, 0.2306, 0.806, 0.238, 0.8187, 0.2418, 0.8329, 0.2418, 0.8476, 0.238, 0.8618, 0.2306, 0.8745, 0.2201, 0.8849, 0.2073, 0.8922, 0.193, 0.896, 0.1782, 0.896, 0.4917, 0.6489, 0.4919, 0.6635, 0.4848, 0.6635, 0.4846, 0.6489, 0.5097, 0.6341, 0.5095, 0.6487, 0.5024, 0.6487, 0.5026, 0.6341, 0.5189, 0.677, 0.5197, 0.6884, 0.5126, 0.6884, 0.5118, 0.677, 0.4919, 0.6635, 0.4925, 0.6769, 0.4854, 0.6769, 0.4848, 0.6635, 0.5095, 0.6487, 0.5097, 0.6632, 0.5026, 0.6632, 0.5024, 0.6487, 0.5024, 0.6089, 0.5014, 0.6207, 0.4943, 0.6207, 0.4953, 0.6089, 0.4925, 0.6769, 0.4935, 0.6884, 0.4864, 0.6884, 0.4854, 0.6769, 0.5097, 0.6632, 0.5102, 0.6768, 0.5031, 0.6768, 0.5026, 0.6632, 0.5014, 0.6207, 0.5008, 0.6344, 0.4937, 0.6343, 0.4943, 0.6207, 0.5006, 0.6489, 0.5008, 0.6635, 0.4937, 0.6635, 0.4935, 0.6489, 0.5197, 0.6089, 0.5189, 0.6208, 0.5118, 0.6208, 0.5126, 0.6089, 0.5102, 0.6768, 0.5111, 0.6884, 0.504, 0.6884, 0.5031, 0.6768, 0.5008, 0.6344, 0.5006, 0.6489, 0.4935, 0.6489, 0.4937, 0.6343, 0.5008, 0.6635, 0.5014, 0.6769, 0.4943, 0.6769, 0.4937, 0.6635, 0.5189, 0.6208, 0.5183, 0.6345, 0.5113, 0.6345, 0.5118, 0.6208, 0.4935, 0.6089, 0.4925, 0.6207, 0.4854, 0.6207, 0.4864, 0.6089, 0.5014, 0.6769, 0.5024, 0.6884, 0.4953, 0.6884, 0.4943, 0.6769, 0.5183, 0.6345, 0.5182, 0.6492, 0.5111, 0.6491, 0.5113, 0.6345, 0.4925, 0.6207, 0.4919, 0.6344, 0.4848, 0.6343, 0.4854, 0.6207, 0.5111, 0.6089, 0.5102, 0.6205, 0.5031, 0.6205, 0.504, 0.6089, 0.5182, 0.6492, 0.5183, 0.6637, 0.5113, 0.6636, 0.5111, 0.6491, 0.4919, 0.6344, 0.4917, 0.6489, 0.4846, 0.6489, 0.4848, 0.6343, 0.5102, 0.6205, 0.5097, 0.6341, 0.5026, 0.6341, 0.5031, 0.6205, 0.5285, 0.6382, 0.5287, 0.6275, 0.5362, 0.6279, 0.5361, 0.6382, 0.3426, 0.8881, 0.3235, 0.8881, 0.3276, 0.8571, 0.3385, 0.8571, 0.2751, 0.7721, 0.2886, 0.7587, 0.3078, 0.7836, 0.3001, 0.7912, 0.391, 0.7721, 0.4005, 0.7885, 0.3714, 0.8005, 0.366, 0.7912, 0.361, 0.8832, 0.3426, 0.8881, 0.3385, 0.8571, 0.3489, 0.8543, 0.2655, 0.7885, 0.2751, 0.7721, 0.3001, 0.7912, 0.2947, 0.8005, 0.2606, 0.8257, 0.2606, 0.8068, 0.2919, 0.8109, 0.2919, 0.8216, 0.3775, 0.7587, 0.391, 0.7721, 0.366, 0.7912, 0.3583, 0.7836, 0.3775, 0.8738, 0.361, 0.8832, 0.3489, 0.8543, 0.3583, 0.8489, 0.2606, 0.8068, 0.2655, 0.7885, 0.2947, 0.8005, 0.2919, 0.8109, 0.2655, 0.844, 0.2606, 0.8257, 0.2919, 0.8216, 0.2947, 0.832, 0.361, 0.7492, 0.3775, 0.7587, 0.3583, 0.7836, 0.3489, 0.7782, 0.391, 0.8604, 0.3775, 0.8738, 0.3583, 0.8489, 0.366, 0.8413, 0.2751, 0.8604, 0.2655, 0.844, 0.2947, 0.832, 0.3001, 0.8413, 0.3426, 0.7443, 0.361, 0.7492, 0.3489, 0.7782, 0.3385, 0.7754, 0.4005, 0.844, 0.391, 0.8604, 0.366, 0.8413, 0.3714, 0.832, 0.2886, 0.8738, 0.2751, 0.8604, 0.3001, 0.8413, 0.3078, 0.8489, 0.3235, 0.7443, 0.3426, 0.7443, 0.3385, 0.7754, 0.3276, 0.7754, 0.4055, 0.8257, 0.4005, 0.844, 0.3714, 0.832, 0.3742, 0.8216, 0.3051, 0.8832, 0.2886, 0.8738, 0.3078, 0.8489, 0.3172, 0.8543, 0.3051, 0.7492, 0.3235, 0.7443, 0.3276, 0.7754, 0.3172, 0.7782, 0.4055, 0.8068, 0.4055, 0.8257, 0.3742, 0.8216, 0.3742, 0.8109, 0.3235, 0.8881, 0.3051, 0.8832, 0.3172, 0.8543, 0.3276, 0.8571, 0.2886, 0.7587, 0.3051, 0.7492, 0.3172, 0.7782, 0.3078, 0.7836, 0.5377, 0.5456, 0.5429, 0.5545, 0.5122, 0.5672, 0.5114, 0.5657, 0.5375, 0.6274, 0.5379, 0.6174, 0.5454, 0.6182, 0.545, 0.6278, 0.5202, 0.7171, 0.5198, 0.7072, 0.5273, 0.7068, 0.5277, 0.7162, 0.5287, 0.6488, 0.5285, 0.6382, 0.5361, 0.6382, 0.5362, 0.6484, 0.5374, 0.638, 0.5375, 0.6274, 0.545, 0.6278, 0.5449, 0.638, 0.5208, 0.7254, 0.5202, 0.7171, 0.5277, 0.7162, 0.5283, 0.7242, 0.5291, 0.6587, 0.5287, 0.6488, 0.5362, 0.6484, 0.5367, 0.6579, 0.5375, 0.6487, 0.5374, 0.638, 0.5449, 0.638, 0.545, 0.6483, 0.5203, 0.6175, 0.521, 0.6089, 0.5285, 0.61, 0.5278, 0.6183, 0.5299, 0.6671, 0.5291, 0.6587, 0.5367, 0.6579, 0.5374, 0.666, 0.5379, 0.6586, 0.5375, 0.6487, 0.545, 0.6483, 0.5454, 0.6578, 0.5198, 0.6275, 0.5203, 0.6175, 0.5278, 0.6183, 0.5274, 0.6279, 0.5198, 0.6488, 0.5197, 0.6382, 0.5272, 0.6382, 0.5274, 0.6484, 0.5202, 0.6759, 0.5208, 0.6671, 0.5283, 0.6683, 0.5277, 0.6767, 0.5385, 0.6671, 0.5379, 0.6586, 0.5454, 0.6578, 0.546, 0.666, 0.5197, 0.6382, 0.5198, 0.6275, 0.5274, 0.6279, 0.5272, 0.6382, 0.5203, 0.6587, 0.5198, 0.6488, 0.5274, 0.6484, 0.5278, 0.6579, 0.5198, 0.6859, 0.5202, 0.6759, 0.5277, 0.6767, 0.5273, 0.6863, 0.5291, 0.6175, 0.5299, 0.6089, 0.5374, 0.61, 0.5367, 0.6183, 0.521, 0.6671, 0.5203, 0.6587, 0.5278, 0.6579, 0.5285, 0.666, 0.5197, 0.6966, 0.5198, 0.6859, 0.5273, 0.6863, 0.5272, 0.6966, 0.5287, 0.6275, 0.5291, 0.6175, 0.5367, 0.6183, 0.5362, 0.6279, 0.5379, 0.6174, 0.5385, 0.6089, 0.546, 0.61, 0.5454, 0.6182, 0.5198, 0.7072, 0.5197, 0.6966, 0.5272, 0.6966, 0.5273, 0.7068, 0.5009, 0.6089, 0.4909, 0.6062, 0.5036, 0.5757, 0.5053, 0.5761, 0.4693, 0.5545, 0.4745, 0.5456, 0.5009, 0.5657, 0.5001, 0.5672, 0.5429, 0.5545, 0.5456, 0.5645, 0.5127, 0.5688, 0.5122, 0.5672, 0.5304, 0.5383, 0.5377, 0.5456, 0.5114, 0.5657, 0.5101, 0.5645, 0.5113, 0.6089, 0.5009, 0.6089, 0.5053, 0.5761, 0.507, 0.5761, 0.4666, 0.5645, 0.4693, 0.5545, 0.5001, 0.5672, 0.4996, 0.5688, 0.5214, 0.5331, 0.5304, 0.5383, 0.5101, 0.5645, 0.5087, 0.5636, 0.5214, 0.6062, 0.5113, 0.6089, 0.507, 0.5761, 0.5087, 0.5757, 0.4666, 0.5748, 0.4666, 0.5645, 0.4996, 0.5688, 0.4996, 0.5705, 0.5113, 0.5304, 0.5214, 0.5331, 0.5087, 0.5636, 0.507, 0.5632, 0.5304, 0.601, 0.5214, 0.6062, 0.5087, 0.5757, 0.5101, 0.5748, 0.4693, 0.5848, 0.4666, 0.5748, 0.4996, 0.5705, 0.5001, 0.5722, 0.5009, 0.5304, 0.5113, 0.5304, 0.507, 0.5632, 0.5053, 0.5632, 0.5377, 0.5937, 0.5304, 0.601, 0.5101, 0.5748, 0.5114, 0.5736, 0.4745, 0.5937, 0.4693, 0.5848, 0.5001, 0.5722, 0.5009, 0.5736, 0.4909, 0.5331, 0.5009, 0.5304, 0.5053, 0.5632, 0.5036, 0.5636, 0.5429, 0.5848, 0.5377, 0.5937, 0.5114, 0.5736, 0.5122, 0.5722, 0.4819, 0.601, 0.4745, 0.5937, 0.5009, 0.5736, 0.5021, 0.5748, 0.4819, 0.5383, 0.4909, 0.5331, 0.5036, 0.5636, 0.5021, 0.5645, 0.5456, 0.5748, 0.5429, 0.5848, 0.5122, 0.5722, 0.5127, 0.5705, 0.4909, 0.6062, 0.4819, 0.601, 0.5021, 0.5748, 0.5036, 0.5757, 0.4745, 0.5456, 0.4819, 0.5383, 0.5021, 0.5645, 0.5009, 0.5657, 0.5456, 0.5645, 0.5456, 0.5748, 0.5127, 0.5705, 0.5127, 0.5688, 0.5114, 0.5657, 0.5122, 0.5672, 0.5127, 0.5688, 0.5127, 0.5705, 0.5122, 0.5722, 0.5114, 0.5736, 0.5101, 0.5748, 0.5087, 0.5757, 0.507, 0.5761, 0.5053, 0.5761, 0.5036, 0.5757, 0.5021, 0.5748, 0.5009, 0.5736, 0.5001, 0.5722, 0.4996, 0.5705, 0.4996, 0.5688, 0.5001, 0.5672, 0.5009, 0.5657, 0.5021, 0.5645, 0.5036, 0.5636, 0.5053, 0.5632, 0.507, 0.5632, 0.5087, 0.5636, 0.5101, 0.5645, 0.2857, 0.755, 0.3033, 0.7449, 0.3051, 0.7492, 0.2886, 0.7587, 0.3229, 0.8928, 0.3033, 0.8876, 0.3051, 0.8832, 0.3235, 0.8881, 0.4102, 0.8062, 0.4102, 0.8263, 0.4055, 0.8257, 0.4055, 0.8068, 0.3033, 0.7449, 0.3229, 0.7397, 0.3235, 0.7443, 0.3051, 0.7492, 0.3033, 0.8876, 0.2857, 0.8775, 0.2886, 0.8738, 0.3051, 0.8832, 0.4102, 0.8263, 0.4049, 0.8458, 0.4005, 0.844, 0.4055, 0.8257, 0.3229, 0.7397, 0.3432, 0.7397, 0.3426, 0.7443, 0.3235, 0.7443, 0.2857, 0.8775, 0.2713, 0.8633, 0.2751, 0.8604, 0.2886, 0.8738, 0.4049, 0.8458, 0.3948, 0.8633, 0.391, 0.8604, 0.4005, 0.844, 0.3432, 0.7397, 0.3628, 0.7449, 0.361, 0.7492, 0.3426, 0.7443, 0.2713, 0.8633, 0.2611, 0.8458, 0.2655, 0.844, 0.2751, 0.8604, 0.3948, 0.8633, 0.3804, 0.8775, 0.3775, 0.8738, 0.391, 0.8604, 0.3628, 0.7449, 0.3804, 0.755, 0.3775, 0.7587, 0.361, 0.7492, 0.2611, 0.8458, 0.2559, 0.8263, 0.2606, 0.8257, 0.2655, 0.844, 0.2559, 0.8062, 0.2611, 0.7867, 0.2655, 0.7885, 0.2606, 0.8068, 0.3804, 0.8775, 0.3628, 0.8876, 0.361, 0.8832, 0.3775, 0.8738, 0.3804, 0.755, 0.3948, 0.7692, 0.391, 0.7721, 0.3775, 0.7587, 0.2559, 0.8263, 0.2559, 0.8062, 0.2606, 0.8068, 0.2606, 0.8257, 0.2611, 0.7867, 0.2713, 0.7692, 0.2751, 0.7721, 0.2655, 0.7885, 0.3628, 0.8876, 0.3432, 0.8928, 0.3426, 0.8881, 0.361, 0.8832, 0.3948, 0.7692, 0.4049, 0.7867, 0.4005, 0.7885, 0.391, 0.7721, 0.2713, 0.7692, 0.2857, 0.755, 0.2886, 0.7587, 0.2751, 0.7721, 0.3432, 0.8928, 0.3229, 0.8928, 0.3235, 0.8881, 0.3426, 0.8881, 0.4049, 0.7867, 0.4102, 0.8062, 0.4055, 0.8068, 0.4005, 0.7885])
me_cylinder_001.materials.append(mat_space_blanket)
me_cylinder_001.materials.append(mat_solar_cells)
me_cylinder_001.use_remesh_preserve_volume = False
me_cylinder_001.use_remesh_preserve_attributes = False
me_cylinder_001.use_mirror_vertex_groups = False
me_cylinder_001.update()
me_cylinder = bpy.data.meshes.new('Cylinder')
me_cylinder.from_pydata([(0.02418, 0.09025, 0.002474), (-3.48e-08, 0.09343, 0.002474), (0.04672, 0.08092, 0.002474), (0.06607, 0.06607, 0.002474), (0.08092, 0.04672, 0.002474), (0.09025, 0.02418, 0.002474), (0.09343, 1.746e-08, 0.002474), (0.09025, -0.02418, 0.002474), (0.08092, -0.04672, 0.002474), (0.06607, -0.06607, 0.002474), (0.04672, -0.08092, 0.002474), (0.02418, -0.09025, 0.002474), (1.587e-09, -0.09343, 0.002474), (-0.02418, -0.09025, 0.002474), (-0.04672, -0.08092, 0.002474), (-0.06607, -0.06607, 0.002474), (-0.08092, -0.04672, 0.002474), (-0.09025, -0.02418, 0.002474), (-0.09343, -3.303e-08, 0.002474), (-0.09025, 0.02418, 0.002474), (-0.08092, 0.04672, 0.002474), (-0.06607, 0.06607, 0.002474), (-0.04672, 0.08092, 0.002474), (-0.02418, 0.09025, 0.002474), (0.02418, 0.09025, 0.03084), (1.587e-08, 0.09343, 0.03084), (0.04672, 0.08092, 0.03084), (0.06607, 0.06607, 0.03084), (0.08092, 0.04672, 0.03084), (0.09025, 0.02418, 0.03084), (0.09343, 1.746e-08, 0.03084), (0.09025, -0.02418, 0.03084), (0.08092, -0.04672, 0.03084), (0.06607, -0.06607, 0.03084), (0.04672, -0.08092, 0.03084), (0.02418, -0.09025, 0.03084), (5.225e-08, -0.09343, 0.03084), (-0.02418, -0.09025, 0.03084), (-0.04672, -0.08092, 0.03084), (-0.06607, -0.06607, 0.03084), (-0.08092, -0.04672, 0.03084), (-0.09025, -0.02418, 0.03084), (-0.09343, -3.303e-08, 0.03084), (-0.09025, 0.02418, 0.03084), (-0.08092, 0.04672, 0.03084), (-0.06607, 0.06607, 0.03084), (-0.04672, 0.08092, 0.03084), (-0.02418, 0.09025, 0.03084), (0.01823, 0.06805, 0.03084), (1.62e-08, 0.07045, 0.03084), (0.03523, 0.06101, 0.03084), (0.04982, 0.04982, 0.03084), (0.06101, 0.03523, 0.03084), (0.06805, 0.01823, 0.03084), (0.07045, 1.194e-08, 0.03084), (0.06805, -0.01823, 0.03084), (0.06101, -0.03522, 0.03084), (0.04982, -0.04982, 0.03084), (0.03523, -0.06101, 0.03084), (0.01823, -0.06805, 0.03084), (4.364e-08, -0.07045, 0.03084), (-0.01823, -0.06805, 0.03084), (-0.03522, -0.06101, 0.03084), (-0.04982, -0.04982, 0.03084), (-0.06101, -0.03523, 0.03084), (-0.06805, -0.01823, 0.03084), (-0.07045, -2.613e-08, 0.03084), (-0.06805, 0.01823, 0.03084), (-0.06101, 0.03522, 0.03084), (-0.04982, 0.04982, 0.03084), (-0.03523, 0.06101, 0.03084), (-0.01823, 0.06805, 0.03084), (0.06805, -0.01823, 0.002154), (0.07045, 1.194e-08, 0.002154), (0.01007, 0.01005, 0.03084), (0.06805, 0.01823, 0.002154), (0.01422, -1.441e-05, 0.03084), (0.06101, 0.03523, 0.002154), (0.01005, -0.01007, 0.03084), (0.04982, 0.04982, 0.002154), (-1.439e-05, -0.01422, 0.03084), (0.03523, 0.06101, 0.002154), (-0.01007, -0.01005, 0.03084), (-0.01422, -1.442e-05, 0.03084), (1.62e-08, 0.07045, 0.002154), (-0.01007, 0.01005, 0.03084), (0.01823, 0.06805, 0.002154), (-1.44e-05, 0.01422, 0.03084), (0.06101, -0.03522, 0.002154), (0.04982, -0.04982, 0.002154), (0.03523, -0.06101, 0.002154), (0.01823, -0.06805, 0.002154), (4.364e-08, -0.07045, 0.002154), (-0.01823, -0.06805, 0.002154), (-0.03522, -0.06101, 0.002154), (-0.04982, -0.04982, 0.002154), (-0.06101, -0.03523, 0.002154), (-0.06805, -0.01823, 0.002154), (-0.07045, -2.613e-08, 0.002154), (-0.06805, 0.01823, 0.002154), (-0.06101, 0.03522, 0.002154), (-0.04982, 0.04982, 0.002154), (-0.03523, 0.06101, 0.002154), (-0.01823, 0.06805, 0.002154), (0.01007, 0.01005, 0.002154), (0.01422, -1.441e-05, 0.002154), (0.01005, -0.01007, 0.002154), (-1.439e-05, -0.01422, 0.002154), (-0.01007, -0.01005, 0.002154), (-0.01422, -1.442e-05, 0.002154), (-0.01007, 0.01005, 0.002154), (-1.44e-05, 0.01422, 0.002154), (0.01007, 0.01005, -0.05595), (0.01422, -1.441e-05, -0.05595), (0.01005, -0.01007, -0.05595), (-1.439e-05, -0.01422, -0.05595), (-0.01007, -0.01005, -0.05595), (-0.01422, -1.442e-05, -0.05595), (-0.01007, 0.01005, -0.05595), (-1.44e-05, 0.01422, -0.05595)], [], [(89, 9, 10, 90), (102, 103, 111, 110), (99, 100, 110, 109), (96, 97, 109, 108), (93, 94, 108, 107), (90, 91, 107, 106), (72, 88, 106, 105), (77, 75, 105, 104), (22, 21, 45, 46), (94, 14, 15, 95), (102, 22, 23, 103), (88, 8, 9, 89), (93, 13, 14, 94), (72, 7, 8, 88), (73, 6, 7, 72), (84, 1, 0, 86), (101, 21, 22, 102), (75, 5, 6, 73), (103, 23, 1, 84), (100, 20, 21, 101), (99, 19, 20, 100), (77, 4, 5, 75), (92, 12, 13, 93), (98, 18, 19, 99), (97, 17, 18, 98), (79, 3, 4, 77), (96, 16, 17, 97), (91, 11, 12, 92), (81, 2, 3, 79), (86, 0, 2, 81), (90, 10, 11, 91), (95, 15, 16, 96), (35, 34, 58, 59), (15, 14, 38, 39), (8, 7, 31, 32), (23, 22, 46, 47), (0, 1, 25, 24), (16, 15, 39, 40), (9, 8, 32, 33), (1, 23, 47, 25), (2, 0, 24, 26), (17, 16, 40, 41), (10, 9, 33, 34), (3, 2, 26, 27), (18, 17, 41, 42), (11, 10, 34, 35), (4, 3, 27, 28), (19, 18, 42, 43), (12, 11, 35, 36), (5, 4, 28, 29), (20, 19, 43, 44), (13, 12, 36, 37), (6, 5, 29, 30), (21, 20, 44, 45), (14, 13, 37, 38), (7, 6, 30, 31), (28, 27, 51, 52), (43, 42, 66, 67), (36, 35, 59, 60), (29, 28, 52, 53), (44, 43, 67, 68), (37, 36, 60, 61), (30, 29, 53, 54), (45, 44, 68, 69), (38, 37, 61, 62), (31, 30, 54, 55), (46, 45, 69, 70), (39, 38, 62, 63), (32, 31, 55, 56), (47, 46, 70, 71), (24, 25, 49, 48), (40, 39, 63, 64), (33, 32, 56, 57), (25, 47, 71, 49), (26, 24, 48, 50), (41, 40, 64, 65), (34, 33, 57, 58), (27, 26, 50, 51), (42, 41, 65, 66), (53, 52, 74, 76), (62, 61, 80, 82), (71, 70, 85, 87), (56, 55, 76, 78), (65, 64, 82, 83), (50, 48, 87, 74), (59, 58, 78, 80), (68, 67, 83, 85), (74, 52, 77, 104), (87, 48, 86, 111), (66, 65, 97, 98), (59, 80, 107, 91), (67, 66, 98, 99), (74, 87, 111, 104), (54, 53, 75, 73), (80, 61, 93, 107), (83, 67, 99, 109), (55, 54, 73, 72), (76, 74, 104, 105), (71, 87, 111, 103), (69, 68, 100, 101), (78, 106, 105, 76), (70, 69, 101, 102), (80, 107, 106, 78), (57, 56, 88, 89), (82, 108, 107, 80), (58, 57, 89, 90), (76, 55, 72, 105), (49, 71, 103, 84), (85, 83, 109, 110), (65, 83, 109, 97), (87, 111, 110, 85), (60, 59, 91, 92), (82, 64, 96, 108), (53, 76, 105, 75), (61, 60, 92, 93), (83, 82, 108, 109), (62, 82, 108, 94), (48, 49, 84, 86), (85, 70, 102, 110), (63, 62, 94, 95), (56, 78, 106, 88), (64, 63, 95, 96), (78, 58, 90, 106), (51, 50, 81, 79), (50, 74, 104, 81), (68, 85, 110, 100), (52, 51, 79, 77), (83, 85, 87, 74, 76, 78, 80, 82), (111, 86, 81, 104), (105, 113, 112, 104), (111, 119, 118, 110), (108, 116, 115, 107), (109, 117, 116, 108), (106, 114, 113, 105), (111, 104, 112, 119), (110, 118, 117, 109), (107, 115, 114, 106)])
me_cylinder.polygons.foreach_set('material_index', [1, 0, 0, 0, 0, 0, 0, 0, 1, 1, 1, 1, 1, 1, 1, 1, 1, 1, 1, 1, 1, 1, 1, 1, 1, 1, 1, 1, 1, 1, 1, 1, 1, 1, 1, 1, 1, 1, 1, 1, 1, 1, 1, 1, 1, 1, 1, 1, 1, 1, 1, 1, 1, 1, 1, 1, 1, 1, 1, 1, 1, 1, 1, 1, 1, 1, 1, 1, 1, 1, 1, 1, 1, 1, 1, 1, 1, 1, 1, 0, 0, 0, 0, 0, 0, 0, 0, 0, 0, 1, 0, 1, 0, 1, 0, 0, 1, 0, 0, 1, 0, 1, 0, 1, 0, 1, 0, 1, 0, 0, 0, 1, 0, 0, 1, 0, 0, 1, 0, 1, 0, 1, 0, 1, 0, 0, 1, 0, 0, 0, 0, 0, 0, 0, 0, 0, 0])
_uv = me_cylinder.uv_layers.new(name='UVMap')
_uv.uv.foreach_set('vector', [-0.5075, 1.468, -0.6794, 1.539, -0.7305, 1.349, -0.546, 1.324, 1.593, 2.262, 1.308, 2.262, 1.367, 1.384, 1.535, 1.384, 0.42, 2.381, 0.1353, 2.381, 0.1936, 1.503, 0.3621, 1.503, 2.163, -0.156, 2.448, -0.156, 2.389, 0.7221, 2.221, 0.7221, 1.878, 1.6, 1.593, 1.6, 1.651, 0.7221, 1.82, 0.7223, 2.441, -0.6218, 2.156, -0.6218, 2.214, -1.5, 2.382, -1.5, 2.163, 1.6, 1.878, 1.6, 1.936, 0.7221, 2.105, 0.7223, 0.7048, 2.381, 0.42, 2.381, 0.478, 1.503, 0.6465, 1.503, 0.9991, -0.6818, 0.9991, -0.8559, 1.229, -0.8559, 1.229, -0.6818, -0.3277, 0.7975, -0.441, 0.6499, -0.27, 0.5511, -0.1988, 0.723, 0.585, 1.176, 0.7695, 1.151, 0.7695, 1.349, 0.585, 1.324, -0.433, 1.597, -0.5807, 1.711, -0.6794, 1.539, -0.5075, 1.468, -0.433, 0.9028, -0.5807, 0.7895, -0.441, 0.6499, -0.3277, 0.7975, -0.3277, 1.703, -0.441, 1.85, -0.5807, 1.711, -0.433, 1.597, -0.1988, 1.777, -0.27, 1.949, -0.441, 1.85, -0.3277, 1.703, 0.5465, 1.468, 0.7184, 1.539, 0.6196, 1.711, 0.472, 1.597, 0.5465, 1.032, 0.7184, 0.9605, 0.7695, 1.151, 0.585, 1.176, -0.05497, 1.816, -0.07925, 2.0, -0.27, 1.949, -0.1988, 1.777, 0.585, 1.324, 0.7695, 1.349, 0.7184, 1.539, 0.5465, 1.468, 0.472, 0.9028, 0.6196, 0.7895, 0.7184, 0.9605, 0.5465, 1.032, 0.3667, 0.7975, 0.48, 0.6499, 0.6196, 0.7895, 0.472, 0.9028, 0.09394, 1.816, 0.1182, 2.0, -0.07925, 2.0, -0.05497, 1.816, -0.5075, 1.032, -0.6794, 0.9605, -0.5807, 0.7895, -0.433, 0.9028, 0.2378, 0.723, 0.309, 0.5511, 0.48, 0.6499, 0.3667, 0.7975, 0.09394, 0.6845, 0.1182, 0.5, 0.309, 0.5511, 0.2378, 0.723, 0.2378, 1.777, 0.309, 1.949, 0.1182, 2.0, 0.09394, 1.816, -0.05496, 0.6845, -0.07925, 0.5, 0.1182, 0.5, 0.09394, 0.6845, -0.546, 1.176, -0.7305, 1.151, -0.6794, 0.9605, -0.5075, 1.032, 0.3667, 1.703, 0.48, 1.85, 0.309, 1.949, 0.2378, 1.777, 0.472, 1.597, 0.6196, 1.711, 0.48, 1.85, 0.3667, 1.703, -0.546, 1.324, -0.7305, 1.349, -0.7305, 1.151, -0.546, 1.176, -0.1988, 0.723, -0.27, 0.5511, -0.07925, 0.5, -0.05496, 0.6845, -0.5807, 0.2105, -0.6794, 0.03949, -0.5075, -0.03172, -0.433, 0.09723, 0.7695, -0.8559, 0.7695, -1.0, 0.9991, -1.0, 0.9991, -0.8559, 1.229, 0.0646, 1.229, 0.2324, 0.9991, 0.2324, 0.9991, 0.0646, 0.9991, -0.4895, 0.9991, -0.6818, 1.229, -0.6818, 1.229, -0.4895, 0.9991, -0.1032, 0.9991, -0.2922, 1.229, -0.2922, 1.229, -0.1032, 0.7695, -0.6818, 0.7695, -0.8559, 0.9991, -0.8559, 0.9991, -0.6818, 0.9991, 0.9851, 0.9991, 1.129, 0.7695, 1.129, 0.7695, 0.9851, 0.9991, -0.2922, 0.9991, -0.4895, 1.229, -0.4895, 1.229, -0.2922, 0.9991, 0.0646, 0.9991, -0.1032, 1.229, -0.1032, 1.229, 0.0646, 0.7695, -0.4895, 0.7695, -0.6818, 0.9991, -0.6818, 0.9991, -0.4895, 0.9991, 0.811, 0.9991, 0.9851, 0.7695, 0.9851, 0.7695, 0.811, 1.229, 0.9851, 1.229, 1.129, 0.9991, 1.129, 0.9991, 0.9851, 0.7695, -0.2922, 0.7695, -0.4895, 0.9991, -0.4895, 0.9991, -0.2922, 0.9991, 0.6187, 0.9991, 0.811, 0.7695, 0.811, 0.7695, 0.6187, 1.229, 0.811, 1.229, 0.9851, 0.9991, 0.9851, 0.9991, 0.811, 0.7695, -0.1032, 0.7695, -0.2922, 0.9991, -0.2922, 0.9991, -0.1032, 0.9991, 0.4214, 0.9991, 0.6187, 0.7695, 0.6187, 0.7695, 0.4214, 1.229, 0.6187, 1.229, 0.811, 0.9991, 0.811, 0.9991, 0.6187, 0.7695, 0.0646, 0.7695, -0.1032, 0.9991, -0.1032, 0.9991, 0.0646, 0.9991, 0.2324, 0.9991, 0.4214, 0.7695, 0.4214, 0.7695, 0.2324, 1.229, 0.4214, 1.229, 0.6187, 0.9991, 0.6187, 0.9991, 0.4214, 0.9991, -0.8559, 0.9991, -1.0, 1.229, -1.0, 1.229, -0.8559, 0.9991, 0.0646, 0.9991, 0.2324, 0.7695, 0.2324, 0.7695, 0.0646, 1.229, 0.2324, 1.229, 0.4214, 0.9991, 0.4214, 0.9991, 0.2324, -0.27, -0.9489, -0.07925, -1.0, -0.05497, -0.8155, -0.1988, -0.777, 0.7184, 0.03949, 0.6196, 0.2105, 0.472, 0.09723, 0.5465, -0.03172, -0.441, 0.3501, -0.5807, 0.2105, -0.433, 0.09723, -0.3277, 0.2025, -0.441, -0.8501, -0.27, -0.9489, -0.1988, -0.777, -0.3277, -0.7025, 0.7695, -0.1513, 0.7184, 0.03949, 0.5465, -0.03172, 0.585, -0.1755, -0.27, 0.4489, -0.441, 0.3501, -0.3277, 0.2025, -0.1988, 0.277, -0.5807, -0.7105, -0.441, -0.8501, -0.3277, -0.7025, -0.433, -0.5972, 0.7695, -0.3487, 0.7695, -0.1513, 0.585, -0.1755, 0.585, -0.3245, -0.07925, 0.5, -0.27, 0.4489, -0.1988, 0.277, -0.05496, 0.3155, -0.6794, -0.5395, -0.5807, -0.7105, -0.433, -0.5972, -0.5075, -0.4683, 0.7184, -0.5395, 0.7695, -0.3487, 0.585, -0.3245, 0.5465, -0.4683, 0.1182, 0.5, -0.07925, 0.5, -0.05496, 0.3155, 0.09394, 0.3155, -0.7305, -0.3487, -0.6794, -0.5395, -0.5075, -0.4683, -0.546, -0.3245, 0.6196, -0.7105, 0.7184, -0.5395, 0.5465, -0.4683, 0.472, -0.5972, 0.309, -0.9489, 0.48, -0.8501, 0.3667, -0.7025, 0.2378, -0.777, 0.309, 0.4489, 0.1182, 0.5, 0.09394, 0.3155, 0.2378, 0.277, -0.7305, -0.1513, -0.7305, -0.3487, -0.546, -0.3245, -0.546, -0.1755, 0.48, -0.8501, 0.6196, -0.7105, 0.472, -0.5972, 0.3667, -0.7025, 0.1182, -1.0, 0.309, -0.9489, 0.2378, -0.777, 0.09394, -0.8155, 0.48, 0.3501, 0.309, 0.4489, 0.2378, 0.277, 0.3667, 0.2025, -0.6794, 0.03949, -0.7305, -0.1513, -0.546, -0.1755, -0.5075, -0.03172, -0.07925, -1.0, 0.1182, -1.0, 0.09394, -0.8155, -0.05497, -0.8155, 0.6196, 0.2105, 0.48, 0.3501, 0.3667, 0.2025, 0.472, 0.09723, -0.7396, 2.263, -1.024, 2.263, -0.9661, 1.385, -0.7975, 1.384, 1.878, 0.7221, 1.593, 0.7221, 1.652, -0.156, 1.82, -0.1561, 0.1012, 2.263, -0.1836, 2.263, -0.1256, 1.384, 0.04292, 1.385, 2.156, -0.6218, 1.871, -0.6218, 1.929, -1.5, 2.098, -1.5, 2.163, 0.7221, 2.448, 0.7221, 2.389, 1.6, 2.221, 1.6, -0.2923, 2.066, -0.5771, 2.066, -0.5192, 1.188, -0.3502, 1.188, 1.149, 2.382, 0.8642, 2.382, 0.9226, 1.504, 1.091, 1.503, -1.024, 2.263, -1.309, 2.263, -1.251, 1.384, -1.083, 1.385, 1.149, 0.8414, 1.149, 1.503, 0.7048, 1.503, 0.7048, 0.8414, 0.1043, -1.5, 0.9825, -1.5, 0.9825, -1.056, 0.1043, -1.056, 1.461, 0.4985, 1.461, 0.6473, 1.229, 0.6473, 1.229, 0.4985, 0.2606, 0.7223, 0.2606, 1.384, -0.1836, 1.384, -0.1836, 0.7223, 1.461, 0.3559, 1.461, 0.4985, 1.229, 0.4985, 1.229, 0.3559, 1.389, -0.6219, 1.558, -0.6219, 1.558, -0.1777, 1.389, -0.1777, 1.461, 0.2071, 1.461, 0.3559, 1.229, 0.3559, 1.229, 0.2071, 1.427, -1.5, 1.427, -0.6219, 0.9825, -0.6219, 0.9825, -1.5, -0.5802, -0.156, -0.5802, 0.7222, -1.024, 0.7222, -1.024, -0.156, 1.461, 0.0646, 1.461, 0.2071, 1.229, 0.2071, 1.229, 0.0646, 1.149, 0.7221, 1.149, 0.8414, 0.7048, 0.8414, 0.7048, 0.7221, 1.593, 0.7221, 1.593, 1.384, 1.149, 1.384, 1.149, 0.7221, 1.229, 0.7559, 1.229, 0.6473, 1.461, 0.6473, 1.461, 0.7559, -0.5802, 1.188, -0.5802, 0.7438, -0.4116, 0.7438, -0.4116, 1.188, 1.229, 0.8872, 1.229, 0.7559, 1.461, 0.7559, 1.461, 0.8872, -0.4711, -1.5, -0.4711, -1.056, -0.5903, -1.056, -0.5903, -1.5, 1.461, -0.2839, 1.461, -0.1753, 1.229, -0.1753, 1.229, -0.2839, -0.3025, -1.5, -0.3025, -1.056, -0.4711, -1.056, -0.4711, -1.5, 1.461, -0.4152, 1.461, -0.2839, 1.229, -0.2839, 1.229, -0.4152, 0.2606, 0.7221, 0.2606, -0.156, 0.7048, -0.156, 0.7048, 0.7221, 1.229, -0.8512, 1.229, -1.0, 1.461, -1.0, 1.461, -0.8512, 1.727, -0.1777, 1.558, -0.1777, 1.558, -0.6219, 1.727, -0.6219, 0.7048, 0.7221, 0.7048, 1.384, 0.2606, 1.384, 0.2606, 0.7221, 0.1043, -1.5, 0.1043, -1.056, -0.01499, -1.056, -0.01499, -1.5, 1.461, -0.5661, 1.461, -0.4173, 1.229, -0.4173, 1.229, -0.5661, -1.024, 0.7223, -1.024, 1.384, -1.469, 1.384, -1.469, 0.7223, 1.427, -0.8383, 1.427, -1.5, 1.871, -1.5, 1.871, -0.8383, 1.461, -0.7087, 1.461, -0.5661, 1.229, -0.5661, 1.229, -0.7087, 0.7048, 1.384, 0.7048, 1.503, 0.2606, 1.503, 0.2606, 1.384, -1.024, -0.156, -1.024, 0.7223, -1.469, 0.7223, -1.469, -0.156, 1.229, -0.7087, 1.229, -0.8512, 1.461, -0.8512, 1.461, -0.7087, -1.024, 1.384, -1.024, 0.7223, -0.5802, 0.7223, -0.5802, 1.384, 1.229, 0.9958, 1.229, 0.8872, 1.461, 0.8872, 1.461, 0.9958, -1.469, -1.5, -0.5903, -1.5, -0.5903, -1.056, -1.469, -1.056, 1.229, 1.127, 1.229, 0.9958, 1.461, 0.9958, 1.461, 1.127, 1.149, 0.5062, 1.149, -0.156, 1.593, -0.156, 1.593, 0.5062, 1.229, -0.06668, 1.229, -0.1753, 1.461, -0.1753, 1.461, -0.06668, 0.2606, -0.156, 0.2606, 0.7223, -0.1836, 0.7223, -0.1836, -0.156, 0.7048, 0.7221, 0.7048, -0.156, 1.149, -0.156, 1.149, 0.7221, 1.229, 0.0646, 1.229, -0.06668, 1.461, -0.06668, 1.461, 0.0646, 1.271, -0.2152, 1.102, -0.2148, 0.9827, -0.3338, 0.9825, -0.5027, 1.102, -0.6219, 1.27, -0.6219, 1.389, -0.5027, 1.389, -0.3342, 1.936, 0.7221, 1.878, -0.1561, 2.163, -0.1561, 2.105, 0.7221, -0.4116, 0.7438, -0.4116, -0.156, -0.2923, -0.156, -0.2923, 0.7438, 0.1043, -1.056, 0.1043, -0.156, -0.01499, -0.156, -0.01499, -1.056, -0.3025, -1.056, -0.3025, -0.156, -0.4711, -0.156, -0.4711, -1.056, -0.1836, -1.056, -0.1836, -0.156, -0.3025, -0.156, -0.3025, -1.056, -0.5802, 0.7438, -0.5802, -0.156, -0.4116, -0.156, -0.4116, 0.7438, 2.332, 2.5, 2.163, 2.5, 2.163, 1.6, 2.332, 1.6, -0.01499, -1.056, -0.01499, -0.156, -0.1836, -0.156, -0.1836, -1.056, -0.4711, -1.056, -0.4711, -0.156, -0.5903, -0.156, -0.5903, -1.056])
me_cylinder.materials.append(mat_steel)
me_cylinder.materials.append(mat_white_station)
me_cylinder.use_remesh_preserve_volume = False
me_cylinder.use_remesh_preserve_attributes = False
me_cylinder.use_mirror_vertex_groups = False
me_cylinder.update()
me_cylinder_003 = bpy.data.meshes.new('Cylinder.003')
me_cylinder_003.from_pydata([(0.0, 1.0, -1.0), (0.0, 1.0, 1.0), (0.9511, 0.309, -1.0), (0.9511, 0.309, 1.0), (0.5878, -0.809, -1.0), (0.5878, -0.809, 1.0), (-0.5878, -0.809, -1.0), (-0.5878, -0.809, 1.0), (-0.9511, 0.309, -1.0), (-0.9511, 0.309, 1.0)], [], [(0, 1, 3, 2), (2, 3, 5, 4), (4, 5, 7, 6), (3, 1, 9, 7, 5), (6, 7, 9, 8), (8, 9, 1, 0), (0, 2, 4, 6, 8)])
me_cylinder_003.use_remesh_preserve_volume = False
me_cylinder_003.use_remesh_preserve_attributes = False
me_cylinder_003.use_mirror_vertex_groups = False
me_cylinder_003.update()
me_cylinder_004 = bpy.data.meshes.new('Cylinder.004')
me_cylinder_004.from_pydata([(0.0, 1.0, -1.0), (0.0, 1.0, 1.0), (0.9511, 0.309, -1.0), (0.9511, 0.309, 1.0), (0.5878, -0.809, -1.0), (0.5878, -0.809, 1.0), (-0.5878, -0.809, -1.0), (-0.5878, -0.809, 1.0), (-0.9511, 0.309, -1.0), (-0.9511, 0.309, 1.0)], [], [(0, 1, 3, 2), (2, 3, 5, 4), (4, 5, 7, 6), (3, 1, 9, 7, 5), (6, 7, 9, 8), (8, 9, 1, 0), (0, 2, 4, 6, 8)])
me_cylinder_004.use_remesh_preserve_volume = False
me_cylinder_004.use_remesh_preserve_attributes = False
me_cylinder_004.use_mirror_vertex_groups = False
me_cylinder_004.update()
me_cylinder_005 = bpy.data.meshes.new('Cylinder.005')
me_cylinder_005.from_pydata([(0.0, 1.0, -1.0), (0.0, 1.0, 1.0), (0.9511, 0.309, -1.0), (0.9511, 0.309, 1.0), (0.5878, -0.809, -1.0), (0.5878, -0.809, 1.0), (-0.5878, -0.809, -1.0), (-0.5878, -0.809, 1.0), (-0.9511, 0.309, -1.0), (-0.9511, 0.309, 1.0)], [], [(0, 1, 3, 2), (2, 3, 5, 4), (4, 5, 7, 6), (3, 1, 9, 7, 5), (6, 7, 9, 8), (8, 9, 1, 0), (0, 2, 4, 6, 8)])
me_cylinder_005.use_remesh_preserve_volume = False
me_cylinder_005.use_remesh_preserve_attributes = False
me_cylinder_005.use_mirror_vertex_groups = False
me_cylinder_005.update()

# ---- objects
ob_cylinder_006 = bpy.data.objects.new('Cylinder.006', me_cylinder_006)
ob_cylinder_002 = bpy.data.objects.new('Cylinder.002', me_cylinder_002)
ob_cube = bpy.data.objects.new('Cube', me_cube_001)
ob_cylinder_001 = bpy.data.objects.new('Cylinder.001', me_cylinder_001)
ob_cylinder = bpy.data.objects.new('Cylinder', me_cylinder)
ob_cylinder_003 = bpy.data.objects.new('Cylinder.003', me_cylinder_003)
ob_cylinder_004 = bpy.data.objects.new('Cylinder.004', me_cylinder_004)
ob_cylinder_005 = bpy.data.objects.new('Cylinder.005', me_cylinder_005)

# ---- transforms, parenting, visibility, modifiers, constraints
ob_cylinder_006.location = (0.0, 0.0, 0.0)
ob_cylinder_006.lineart.crease_threshold = 0.0
ob_cylinder_002.location = (-0.1896, 1.916, -0.8263)
ob_cylinder_002.rotation_euler = (1.571, -0.0, 0.0)
ob_cylinder_002.scale = (0.002347, 0.002347, 1.197)
ob_cylinder_002.lineart.crease_threshold = 0.0
ob_cube.location = (-0.9713, 0.03663, 0.924)
ob_cube.scale = (0.03828, 0.2748, 0.2748)
ob_cube.lineart.crease_threshold = 0.0
ob_cylinder_001.location = (0.0, 0.0, 0.0)
ob_cylinder_001.lineart.crease_threshold = 0.0
ob_cylinder.location = (-2.483e-07, -1.528e-07, 3.236)
ob_cylinder.scale = (1.954, 1.954, 1.455)
ob_cylinder.lineart.crease_threshold = 0.0
ob_cylinder_003.location = (-0.1896, -2.488, -0.8263)
ob_cylinder_003.rotation_euler = (1.571, -0.0, 0.0)
ob_cylinder_003.scale = (0.002347, 0.002347, 1.197)
ob_cylinder_003.lineart.crease_threshold = 0.0
ob_cylinder_004.location = (-2.392, -0.2858, -0.8263)
ob_cylinder_004.rotation_euler = (1.571, -0.0, 1.571)
ob_cylinder_004.scale = (0.002347, 0.002347, 1.197)
ob_cylinder_004.lineart.crease_threshold = 0.0
ob_cylinder_005.location = (2.013, -0.2858, -0.8263)
ob_cylinder_005.rotation_euler = (1.571, -0.0, 1.571)
ob_cylinder_005.scale = (0.002347, 0.002347, 1.197)
ob_cylinder_005.lineart.crease_threshold = 0.0

# ---- collection membership
col_collection_1.objects.link(ob_cylinder_006)
col_collection_1.objects.link(ob_cylinder_002)
col_collection_1.objects.link(ob_cube)
col_collection_1.objects.link(ob_cylinder_001)
col_collection_1.objects.link(ob_cylinder)
col_collection_1.objects.link(ob_cylinder_003)
col_collection_1.objects.link(ob_cylinder_004)
col_collection_1.objects.link(ob_cylinder_005)

# ---- scene / render settings (as saved in the file)
scene.frame_start = 1; scene.frame_end = 250; scene.frame_set(1)
scene.render.engine = 'BLENDER_EEVEE_NEXT'
scene.render.resolution_percentage = 50
scene.render.dither_intensity = 0.0
scene.cycles.use_denoising = False
scene.cycles.samples = 128
scene.cycles.sampling_pattern = 'TABULATED_SOBOL'
scene.cycles.light_sampling_threshold = 0.0
scene.cycles.use_adaptive_sampling = False
scene.cycles.use_light_tree = False
scene.cycles.blur_glossy = 0.0
scene.cycles.sample_clamp_indirect = 0.0
scene.view_settings.view_transform = 'Standard'
bpy.context.view_layer.update()

# ---- added for rendering (the .blend has no active camera and no usable light): camera, sun
cam_auto = bpy.data.cameras.new('AutoCamera')
cam_auto.lens = 50.0
cam_auto.sensor_width = 36.0
cam_auto.clip_end = 1000.0
ob_auto_camera = bpy.data.objects.new('AutoCamera', cam_auto)
scene.collection.objects.link(ob_auto_camera)
ob_auto_camera.location = (10.8607, -13.2604, 9.9022)
ob_auto_camera.rotation_euler = (1.09748, -7.21219e-08, 0.694738)
scene.camera = ob_auto_camera
light_auto_sun = bpy.data.lights.new('AutoSun', 'SUN')
light_auto_sun.energy = 3.0
light_auto_sun.angle = 0.0523599
ob_auto_sun = bpy.data.objects.new('AutoSun', light_auto_sun)
scene.collection.objects.link(ob_auto_sun)
ob_auto_sun.rotation_euler = (0.872665, 0.174533, 0.523599)
bpy.context.view_layer.update()

